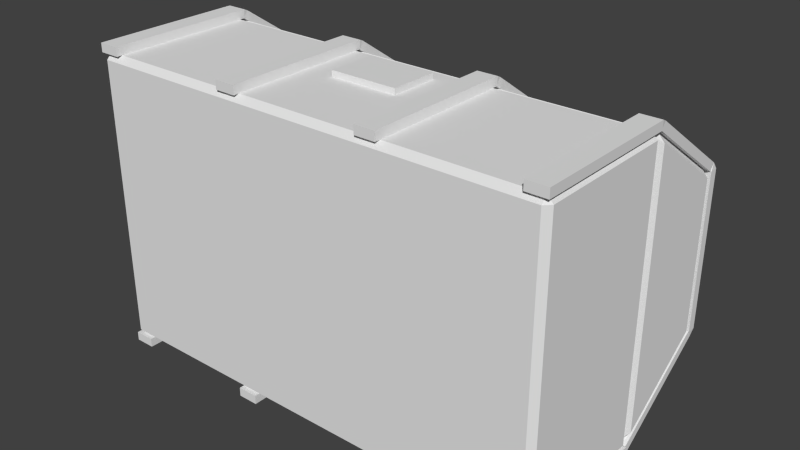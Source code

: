 # Source: chests.blend  (saved by Blender 2.68.0; exported with 4.5.12 LTS)
import bpy
from mathutils import Matrix  # noqa: F401  (used for matrix-valued properties, if any)

bpy.ops.wm.read_factory_settings(use_empty=True)
scene = bpy.context.scene
scene.name = 'Scene'

# ---- collections
col_collection_1 = bpy.data.collections.new('Collection 1'); scene.collection.children.link(col_collection_1)

# ---- materials (node trees are filled in below, after node groups)
mat_material = bpy.data.materials.new('Material')
mat_material.alpha_threshold = 0.0
mat_material.use_transparent_shadow = False
mat_material.roughness = 0.5
mat_material.line_color = (0.0, 0.0, 0.0, 1.0)

# ---- material node trees

# ---- world
world_world = bpy.data.worlds.new('World'); scene.world = world_world
world_world.color = (0.05088, 0.05088, 0.05088)
world_world.use_sun_shadow = False
world_world.sun_shadow_jitter_overblur = 0.0
world_world.cycles.sampling_method = 'MANUAL'
world_world.cycles.sample_map_resolution = 256

# ---- meshes
me_cube_011 = bpy.data.meshes.new('Cube.011')
me_cube_011.from_pydata([(0.73, 0.6309, -0.2672), (0.73, 0.6309, 0.2684), (0.8, 0.6309, 0.2684), (0.8, 0.6309, -0.2672), (0.73, 0.6009, -0.2672), (0.73, 0.6009, 0.2684), (0.8, 0.6009, 0.2684), (0.8, 0.6009, -0.2672), (-0.8, 0.6309, -0.2672), (-0.8, 0.6309, 0.2684), (-0.73, 0.6309, 0.2684), (-0.73, 0.6309, -0.2672), (-0.8, 0.6009, -0.2672), (-0.8, 0.6009, 0.2684), (-0.73, 0.6009, 0.2684), (-0.73, 0.6009, -0.2672), (0.73, -0.26, -0.53), (0.73, 0.26, -0.53), (0.8, 0.26, -0.53), (0.8, -0.26, -0.53), (0.73, -0.26, -0.5), (0.73, 0.26, -0.5), (0.8, 0.26, -0.5), (0.8, -0.26, -0.5), (-0.8, -0.26, -0.53), (-0.8, 0.26, -0.53), (-0.73, 0.26, -0.53), (-0.73, -0.26, -0.53), (-0.8, -0.26, -0.5), (-0.8, 0.26, -0.5), (-0.73, 0.26, -0.5), (-0.73, -0.26, -0.5), (0.7978, 0.2599, -0.4982), (0.7978, 0.5997, -0.2665), (0.7322, 0.5997, -0.2665), (0.7322, 0.2599, -0.4982), (0.7978, 0.2758, -0.5215), (0.7978, 0.6155, -0.2898), (0.7322, 0.6155, -0.2898), (0.7322, 0.2758, -0.5215), (-0.7322, 0.2599, -0.4982), (-0.7322, 0.5997, -0.2665), (-0.7978, 0.5997, -0.2665), (-0.7978, 0.2599, -0.4982), (-0.7322, 0.2758, -0.5215), (-0.7322, 0.6155, -0.2898), (-0.7978, 0.6155, -0.2898), (-0.7978, 0.2758, -0.5215), (0.7322, 0.2599, 0.4992), (0.7322, 0.5997, 0.2675), (0.7978, 0.5997, 0.2675), (0.7978, 0.2599, 0.4992), (0.7322, 0.2758, 0.5225), (0.7322, 0.6155, 0.2908), (0.7978, 0.6155, 0.2908), (0.7978, 0.2758, 0.5225), (-0.7978, 0.2599, 0.4992), (-0.7978, 0.5997, 0.2675), (-0.7322, 0.5997, 0.2675), (-0.7322, 0.2599, 0.4992), (-0.7978, 0.2758, 0.5225), (-0.7978, 0.6155, 0.2908), (-0.7322, 0.6155, 0.2908), (-0.7322, 0.2758, 0.5225), (0.8, -0.26, 0.53), (0.8, 0.26, 0.53), (0.73, 0.26, 0.53), (0.73, -0.26, 0.53), (0.8, -0.26, 0.5), (0.8, 0.26, 0.5), (0.73, 0.26, 0.5), (0.73, -0.26, 0.5), (-0.73, -0.26, 0.53), (-0.73, 0.26, 0.53), (-0.8, 0.26, 0.53), (-0.8, -0.26, 0.53), (-0.73, -0.26, 0.5), (-0.73, 0.26, 0.5), (-0.8, 0.26, 0.5), (-0.8, -0.26, 0.5), (-0.29, 0.6309, -0.2672), (-0.29, 0.6309, 0.2684), (-0.22, 0.6309, 0.2684), (-0.22, 0.6309, -0.2672), (-0.29, 0.6009, -0.2672), (-0.29, 0.6009, 0.2684), (-0.22, 0.6009, 0.2684), (-0.22, 0.6009, -0.2672), (-0.29, -0.26, -0.53), (-0.29, 0.26, -0.53), (-0.22, 0.26, -0.53), (-0.22, -0.26, -0.53), (-0.29, -0.26, -0.5), (-0.29, 0.26, -0.5), (-0.22, 0.26, -0.5), (-0.22, -0.26, -0.5), (-0.2222, 0.2599, -0.4982), (-0.2222, 0.5997, -0.2665), (-0.2878, 0.5997, -0.2665), (-0.2878, 0.2599, -0.4982), (-0.2222, 0.2758, -0.5215), (-0.2222, 0.6155, -0.2898), (-0.2878, 0.6155, -0.2898), (-0.2878, 0.2758, -0.5215), (-0.2878, 0.2599, 0.4992), (-0.2878, 0.5997, 0.2675), (-0.2222, 0.5997, 0.2675), (-0.2222, 0.2599, 0.4992), (-0.2878, 0.2758, 0.5225), (-0.2878, 0.6155, 0.2908), (-0.2222, 0.6155, 0.2908), (-0.2222, 0.2758, 0.5225), (-0.22, -0.26, 0.53), (-0.22, 0.26, 0.53), (-0.29, 0.26, 0.53), (-0.29, -0.26, 0.53), (-0.22, -0.26, 0.5), (-0.22, 0.26, 0.5), (-0.29, 0.26, 0.5), (-0.29, -0.26, 0.5), (0.22, 0.6309, -0.2672), (0.22, 0.6309, 0.2684), (0.29, 0.6309, 0.2684), (0.29, 0.6309, -0.2672), (0.22, 0.6009, -0.2672), (0.22, 0.6009, 0.2684), (0.29, 0.6009, 0.2684), (0.29, 0.6009, -0.2672), (0.22, -0.26, -0.53), (0.22, 0.26, -0.53), (0.29, 0.26, -0.53), (0.29, -0.26, -0.53), (0.22, -0.26, -0.5), (0.22, 0.26, -0.5), (0.29, 0.26, -0.5), (0.29, -0.26, -0.5), (0.2878, 0.2599, -0.4982), (0.2878, 0.5997, -0.2665), (0.2222, 0.5997, -0.2665), (0.2222, 0.2599, -0.4982), (0.2878, 0.2758, -0.5215), (0.2878, 0.6155, -0.2898), (0.2222, 0.6155, -0.2898), (0.2222, 0.2758, -0.5215), (0.2222, 0.2599, 0.4992), (0.2222, 0.5997, 0.2675), (0.2878, 0.5997, 0.2675), (0.2878, 0.2599, 0.4992), (0.2222, 0.2758, 0.5225), (0.2222, 0.6155, 0.2908), (0.2878, 0.6155, 0.2908), (0.2878, 0.2758, 0.5225), (0.29, -0.26, 0.53), (0.29, 0.26, 0.53), (0.22, 0.26, 0.53), (0.22, -0.26, 0.53), (0.29, -0.26, 0.5), (0.29, 0.26, 0.5), (0.22, 0.26, 0.5), (0.22, -0.26, 0.5), (0.1171, 0.1906, 0.5), (-0.1171, 0.1906, 0.5), (-0.1171, 0.02337, 0.5), (0.1171, 0.02337, 0.5), (0.1171, 0.1906, 0.52), (-0.1171, 0.1906, 0.52), (-0.1171, 0.02337, 0.52), (0.1171, 0.02337, 0.52), (0.8, 0.2806, 0.4593), (0.78, 0.2606, 0.4772), (0.78, 0.2772, 0.4859), (-0.78, 0.2772, 0.4859), (-0.78, 0.2606, 0.4772), (-0.8, 0.2806, 0.4593), (0.78, 0.5999, 0.2455), (0.8, 0.5799, 0.255), (0.78, 0.5834, 0.2768), (-0.78, 0.5834, 0.2768), (-0.8, 0.5799, 0.255), (-0.78, 0.5999, 0.2455), (0.78, 0.5834, -0.2768), (0.8, 0.5799, -0.255), (0.78, 0.5999, -0.2455), (-0.78, 0.5999, -0.2455), (-0.8, 0.5799, -0.255), (-0.78, 0.5834, -0.2768), (0.78, 0.2606, -0.4772), (0.8, 0.2806, -0.4593), (0.78, 0.2772, -0.4859), (-0.78, 0.2772, -0.4859), (-0.8, 0.2806, -0.4593), (-0.78, 0.2606, -0.4772), (-0.78, 0.26, -0.48), (-0.8, 0.24, -0.48), (-0.78, 0.24, -0.5), (-0.78, -0.24, -0.5), (-0.8, -0.24, -0.48), (-0.78, -0.26, -0.48), (0.78, -0.24, -0.5), (0.78, -0.26, -0.48), (0.8, -0.24, -0.48), (0.8, 0.24, -0.48), (0.78, 0.26, -0.48), (0.78, 0.24, -0.5), (-0.8, 0.24, 0.48), (-0.78, 0.26, 0.48), (-0.78, 0.24, 0.5), (-0.78, -0.24, 0.5), (-0.78, -0.26, 0.48), (-0.8, -0.24, 0.48), (0.78, -0.24, 0.5), (0.8, -0.24, 0.48), (0.78, -0.26, 0.48), (0.78, 0.26, 0.48), (0.8, 0.24, 0.48), (0.78, 0.24, 0.5)], [], [(4, 5, 1, 0), (5, 6, 2, 1), (6, 7, 3, 2), (7, 4, 0, 3), (0, 1, 2, 3), (7, 6, 5, 4), (12, 13, 9, 8), (13, 14, 10, 9), (14, 15, 11, 10), (15, 12, 8, 11), (8, 9, 10, 11), (15, 14, 13, 12), (20, 21, 17, 16), (21, 22, 18, 17), (22, 23, 19, 18), (23, 20, 16, 19), (16, 17, 18, 19), (23, 22, 21, 20), (28, 29, 25, 24), (29, 30, 26, 25), (30, 31, 27, 26), (31, 28, 24, 27), (24, 25, 26, 27), (31, 30, 29, 28), (36, 37, 33, 32), (37, 38, 34, 33), (38, 39, 35, 34), (39, 36, 32, 35), (32, 33, 34, 35), (39, 38, 37, 36), (44, 45, 41, 40), (45, 46, 42, 41), (46, 47, 43, 42), (47, 44, 40, 43), (40, 41, 42, 43), (47, 46, 45, 44), (52, 53, 49, 48), (53, 54, 50, 49), (54, 55, 51, 50), (55, 52, 48, 51), (48, 49, 50, 51), (55, 54, 53, 52), (60, 61, 57, 56), (61, 62, 58, 57), (62, 63, 59, 58), (63, 60, 56, 59), (56, 57, 58, 59), (63, 62, 61, 60), (68, 69, 65, 64), (69, 70, 66, 65), (70, 71, 67, 66), (71, 68, 64, 67), (64, 65, 66, 67), (71, 70, 69, 68), (76, 77, 73, 72), (77, 78, 74, 73), (78, 79, 75, 74), (79, 76, 72, 75), (72, 73, 74, 75), (79, 78, 77, 76), (187, 181, 175, 168), (180, 188, 189, 185), (194, 203, 198, 195), (184, 190, 173, 178), (191, 186, 169, 172), (174, 182, 183, 179), (205, 213, 202, 192), (197, 199, 212, 208), (200, 201, 214, 211), (206, 207, 210, 215), (193, 196, 209, 204), (9, 61, 62, 10), (10, 62, 58, 14), (9, 13, 57, 61), (46, 8, 11, 45), (11, 15, 41, 45), (12, 8, 46, 42), (44, 26, 25, 47), (25, 29, 43, 47), (26, 44, 40, 30), (38, 0, 3, 37), (3, 7, 33, 37), (4, 0, 38, 34), (1, 53, 54, 2), (1, 5, 49, 53), (2, 54, 50, 6), (55, 52, 66, 65), (51, 55, 65, 69), (52, 48, 70, 66), (17, 39, 36, 18), (18, 36, 32, 22), (17, 21, 35, 39), (63, 60, 74, 73), (60, 56, 78, 74), (59, 63, 73, 77), (84, 85, 81, 80), (85, 86, 82, 81), (86, 87, 83, 82), (87, 84, 80, 83), (80, 81, 82, 83), (87, 86, 85, 84), (92, 93, 89, 88), (93, 94, 90, 89), (94, 95, 91, 90), (95, 92, 88, 91), (88, 89, 90, 91), (95, 94, 93, 92), (100, 101, 97, 96), (101, 102, 98, 97), (102, 103, 99, 98), (103, 100, 96, 99), (96, 97, 98, 99), (103, 102, 101, 100), (108, 109, 105, 104), (109, 110, 106, 105), (110, 111, 107, 106), (111, 108, 104, 107), (104, 105, 106, 107), (111, 110, 109, 108), (116, 117, 113, 112), (117, 118, 114, 113), (118, 119, 115, 114), (119, 116, 112, 115), (112, 113, 114, 115), (119, 118, 117, 116), (81, 109, 110, 82), (82, 110, 106, 86), (81, 85, 105, 109), (102, 80, 83, 101), (83, 87, 97, 101), (84, 80, 102, 98), (100, 90, 89, 103), (89, 93, 99, 103), (90, 100, 96, 94), (111, 108, 114, 113), (108, 104, 118, 114), (107, 111, 113, 117), (124, 125, 121, 120), (125, 126, 122, 121), (126, 127, 123, 122), (127, 124, 120, 123), (120, 121, 122, 123), (127, 126, 125, 124), (132, 133, 129, 128), (133, 134, 130, 129), (134, 135, 131, 130), (135, 132, 128, 131), (128, 129, 130, 131), (135, 134, 133, 132), (140, 141, 137, 136), (141, 142, 138, 137), (142, 143, 139, 138), (143, 140, 136, 139), (136, 137, 138, 139), (143, 142, 141, 140), (148, 149, 145, 144), (149, 150, 146, 145), (150, 151, 147, 146), (151, 148, 144, 147), (144, 145, 146, 147), (151, 150, 149, 148), (156, 157, 153, 152), (157, 158, 154, 153), (158, 159, 155, 154), (159, 156, 152, 155), (152, 153, 154, 155), (159, 158, 157, 156), (121, 149, 150, 122), (122, 150, 146, 126), (121, 125, 145, 149), (142, 120, 123, 141), (123, 127, 137, 141), (124, 120, 142, 138), (140, 130, 129, 143), (129, 133, 139, 143), (130, 140, 136, 134), (151, 148, 154, 153), (148, 144, 158, 154), (147, 151, 153, 157), (162, 161, 160, 163), (166, 167, 164, 165), (163, 160, 164, 167), (160, 161, 165, 164), (162, 163, 167, 166), (161, 162, 166, 165), (168, 170, 169), (171, 173, 172), (174, 176, 175), (177, 179, 178), (180, 182, 181), (183, 185, 184), (186, 188, 187), (189, 191, 190), (192, 194, 193), (195, 197, 196), (198, 200, 199), (201, 203, 202), (204, 206, 205), (207, 209, 208), (210, 212, 211), (213, 215, 214), (171, 172, 169, 170), (170, 168, 175, 176), (177, 178, 173, 171), (179, 177, 176, 174), (174, 175, 181, 182), (183, 184, 178, 179), (185, 183, 182, 180), (180, 181, 187, 188), (189, 190, 184, 185), (191, 189, 188, 186), (168, 169, 186, 187), (172, 173, 190, 191), (193, 194, 195, 196), (194, 192, 202, 203), (192, 193, 204, 205), (197, 195, 198, 199), (196, 197, 208, 209), (200, 198, 203, 201), (199, 200, 211, 212), (201, 202, 213, 214), (206, 204, 209, 207), (205, 206, 215, 213), (207, 208, 212, 210), (210, 211, 214, 215), (170, 176, 177, 171)])
_uv = me_cube_011.uv_layers.new(name='UVMap')
_uv.uv.foreach_set('vector', [0.6926, 0.296, 0.6928, 0.3392, 0.6904, 0.3392, 0.6902, 0.296, 0.7778, 0.4127, 0.7777, 0.4071, 0.7801, 0.4071, 0.7802, 0.4127, 0.6828, 0.3392, 0.683, 0.296, 0.6854, 0.296, 0.6852, 0.3392, 0.5299, 0.4152, 0.5299, 0.4208, 0.5275, 0.4208, 0.5274, 0.4152, 0.696, 0.3669, 0.6959, 0.4101, 0.6902, 0.4101, 0.6904, 0.3669, 0.5366, 0.4083, 0.5364, 0.3651, 0.5421, 0.3651, 0.5422, 0.4083, 0.5389, 0.2055, 0.539, 0.2487, 0.5366, 0.2487, 0.5364, 0.2055, 0.7221, 0.4188, 0.7221, 0.4132, 0.7245, 0.4131, 0.7245, 0.4188, 0.8366, 0.2487, 0.8367, 0.2055, 0.8392, 0.2055, 0.839, 0.2487, 0.5422, 0.4132, 0.5422, 0.4188, 0.5398, 0.4188, 0.5398, 0.4132, 0.7354, 0.4101, 0.7352, 0.3669, 0.7409, 0.3669, 0.741, 0.4101, 0.7172, 0.3651, 0.7171, 0.4083, 0.7115, 0.4083, 0.7116, 0.3651, 0.762, 0.277, 0.7201, 0.2771, 0.7201, 0.2747, 0.762, 0.2746, 0.7777, 0.3917, 0.7777, 0.3861, 0.7801, 0.3861, 0.7802, 0.3917, 0.6555, 0.2771, 0.6136, 0.277, 0.6136, 0.2746, 0.6555, 0.2747, 0.7777, 0.3707, 0.7777, 0.3651, 0.7801, 0.3651, 0.7802, 0.3707, 0.7881, 0.437, 0.7879, 0.3952, 0.7936, 0.3952, 0.7937, 0.437, 0.5633, 0.3651, 0.5635, 0.4069, 0.5578, 0.407, 0.5577, 0.3651, 0.6082, 0.1865, 0.5663, 0.1866, 0.5663, 0.1842, 0.6082, 0.1841, 0.5274, 0.3788, 0.5275, 0.3732, 0.5299, 0.3732, 0.5299, 0.3789, 0.8093, 0.1866, 0.7674, 0.1865, 0.7674, 0.1841, 0.8093, 0.1842, 0.5275, 0.2949, 0.5274, 0.2892, 0.5299, 0.2892, 0.5299, 0.2949, 0.6135, 0.437, 0.6133, 0.3952, 0.619, 0.3952, 0.6191, 0.437, 0.5871, 0.3651, 0.5873, 0.4069, 0.5816, 0.407, 0.5815, 0.3651, 0.6568, 0.2754, 0.6842, 0.2942, 0.6829, 0.296, 0.6555, 0.2773, 0.6905, 0.3651, 0.6958, 0.3651, 0.6958, 0.367, 0.6905, 0.3669, 0.6915, 0.2942, 0.7188, 0.2754, 0.7201, 0.2773, 0.6927, 0.296, 0.7027, 0.4168, 0.7027, 0.4221, 0.7009, 0.4221, 0.7008, 0.4168, 0.8493, 0.4085, 0.8494, 0.4346, 0.8441, 0.4346, 0.844, 0.4085, 0.7881, 0.3939, 0.788, 0.3651, 0.7933, 0.3651, 0.7934, 0.3938, 0.8106, 0.1849, 0.8379, 0.2037, 0.8366, 0.2055, 0.8093, 0.1868, 0.7409, 0.4119, 0.7356, 0.4119, 0.7356, 0.4101, 0.7409, 0.41, 0.5377, 0.2037, 0.565, 0.1849, 0.5663, 0.1868, 0.539, 0.2056, 0.7802, 0.4176, 0.7802, 0.4229, 0.7783, 0.4229, 0.7783, 0.4176, 0.9132, 0.4054, 0.9133, 0.4315, 0.908, 0.4315, 0.9079, 0.4054, 0.6135, 0.3939, 0.6134, 0.3651, 0.6187, 0.3651, 0.6188, 0.3938, 0.7191, 0.3596, 0.6916, 0.341, 0.6929, 0.3391, 0.7203, 0.3577, 0.6957, 0.4119, 0.6904, 0.4119, 0.6904, 0.41, 0.6957, 0.4101, 0.684, 0.341, 0.6566, 0.3596, 0.6553, 0.3577, 0.6827, 0.3391, 0.7498, 0.4221, 0.7498, 0.4168, 0.7517, 0.4168, 0.7516, 0.4221, 0.5475, 0.4377, 0.5475, 0.4118, 0.5528, 0.4118, 0.5528, 0.4377, 0.6296, 0.4082, 0.6296, 0.4369, 0.6243, 0.4369, 0.6243, 0.4083, 0.5653, 0.2691, 0.5378, 0.2505, 0.5391, 0.2486, 0.5665, 0.2673, 0.7354, 0.3651, 0.7407, 0.3651, 0.7407, 0.3669, 0.7354, 0.367, 0.8378, 0.2505, 0.8103, 0.2691, 0.8091, 0.2673, 0.8365, 0.2486, 0.7324, 0.4221, 0.7324, 0.4168, 0.7343, 0.4168, 0.7343, 0.4221, 0.582, 0.4377, 0.5819, 0.4118, 0.5872, 0.4118, 0.5873, 0.4377, 0.6422, 0.4082, 0.6423, 0.4369, 0.637, 0.4369, 0.6369, 0.4083, 0.6133, 0.3577, 0.6553, 0.3578, 0.6553, 0.3602, 0.6133, 0.3601, 0.7802, 0.3756, 0.7801, 0.3812, 0.7777, 0.3812, 0.7777, 0.3756, 0.7203, 0.3578, 0.7623, 0.3577, 0.7623, 0.3601, 0.7203, 0.3602, 0.5299, 0.3942, 0.5299, 0.3998, 0.5275, 0.3998, 0.5274, 0.3942, 0.6296, 0.3651, 0.6297, 0.4069, 0.6241, 0.407, 0.624, 0.3651, 0.9169, 0.1023, 0.9168, 0.06051, 0.9225, 0.06049, 0.9226, 0.1023, 0.7671, 0.2672, 0.8091, 0.2673, 0.809, 0.2697, 0.7671, 0.2696, 0.5299, 0.3627, 0.5299, 0.3684, 0.5275, 0.3684, 0.5274, 0.3627, 0.5666, 0.2673, 0.6085, 0.2672, 0.6085, 0.2696, 0.5666, 0.2697, 0.5299, 0.3837, 0.5299, 0.3894, 0.5274, 0.3893, 0.5275, 0.3837, 0.6423, 0.3651, 0.6424, 0.4069, 0.6367, 0.407, 0.6366, 0.3651, 0.9063, 0.09503, 0.9062, 0.05319, 0.9118, 0.05318, 0.912, 0.09501, 0.6596, 0.3672, 0.6837, 0.3838, 0.6836, 0.4249, 0.6594, 0.4413, 0.8737, 0.05326, 0.8997, 0.05318, 0.9001, 0.1791, 0.8741, 0.1791, 0.8461, 0.4021, 0.8457, 0.2762, 0.8843, 0.2761, 0.8847, 0.4019, 0.8911, 0.2052, 0.9152, 0.1886, 0.9154, 0.2627, 0.8912, 0.2463, 0.6903, 0.05152, 0.6907, 0.1774, 0.6137, 0.1776, 0.6133, 0.05175, 0.7808, 0.05164, 0.8204, 0.05152, 0.8208, 0.1774, 0.7812, 0.1775, 0.696, 0.176, 0.6956, 0.05014, 0.773, 0.04991, 0.7734, 0.1758, 0.6069, 0.05176, 0.6065, 0.1776, 0.529, 0.1774, 0.5294, 0.05152, 0.7985, 0.3668, 0.8373, 0.3667, 0.8375, 0.4441, 0.7988, 0.4443, 0.8672, 0.1775, 0.8285, 0.1776, 0.8282, 0.05176, 0.8668, 0.05165, 0.8459, 0.1857, 0.8846, 0.1858, 0.8844, 0.2633, 0.8457, 0.2631, 0.7352, 0.3669, 0.7354, 0.3651, 0.7407, 0.3651, 0.7409, 0.3669, 0.839, 0.2487, 0.8378, 0.2505, 0.8365, 0.2486, 0.8366, 0.2487, 0.5366, 0.2487, 0.539, 0.2487, 0.5391, 0.2486, 0.5378, 0.2505, 0.7356, 0.4119, 0.7354, 0.4101, 0.741, 0.4101, 0.7409, 0.4119, 0.8392, 0.2055, 0.8367, 0.2055, 0.8366, 0.2055, 0.8379, 0.2037, 0.5389, 0.2055, 0.5364, 0.2055, 0.5377, 0.2037, 0.539, 0.2056, 0.6188, 0.3938, 0.619, 0.3952, 0.6133, 0.3952, 0.6135, 0.3939, 0.5663, 0.1842, 0.5663, 0.1866, 0.5663, 0.1868, 0.565, 0.1849, 0.8093, 0.1842, 0.8106, 0.1849, 0.8093, 0.1868, 0.8093, 0.1866, 0.6958, 0.3651, 0.696, 0.3669, 0.6904, 0.3669, 0.6905, 0.3651, 0.6854, 0.296, 0.683, 0.296, 0.6829, 0.296, 0.6842, 0.2942, 0.6926, 0.296, 0.6902, 0.296, 0.6915, 0.2942, 0.6927, 0.296, 0.6959, 0.4101, 0.6957, 0.4119, 0.6904, 0.4119, 0.6902, 0.4101, 0.6904, 0.3392, 0.6928, 0.3392, 0.6929, 0.3391, 0.6916, 0.341, 0.6852, 0.3392, 0.684, 0.341, 0.6827, 0.3391, 0.6828, 0.3392, 0.6296, 0.4082, 0.6243, 0.4083, 0.6241, 0.407, 0.6297, 0.4069, 0.6553, 0.3577, 0.6566, 0.3596, 0.6553, 0.3602, 0.6553, 0.3578, 0.7191, 0.3596, 0.7203, 0.3577, 0.7203, 0.3578, 0.7203, 0.3602, 0.7879, 0.3952, 0.7881, 0.3939, 0.7934, 0.3938, 0.7936, 0.3952, 0.6555, 0.2747, 0.6568, 0.2754, 0.6555, 0.2773, 0.6555, 0.2771, 0.7201, 0.2747, 0.7201, 0.2771, 0.7201, 0.2773, 0.7188, 0.2754, 0.6422, 0.4082, 0.6369, 0.4083, 0.6367, 0.407, 0.6424, 0.4069, 0.5653, 0.2691, 0.5665, 0.2673, 0.5666, 0.2673, 0.5666, 0.2697, 0.8091, 0.2673, 0.8103, 0.2691, 0.809, 0.2697, 0.8091, 0.2673, 0.6926, 0.2055, 0.6928, 0.2487, 0.6904, 0.2487, 0.6902, 0.2055, 0.5275, 0.4103, 0.5274, 0.4047, 0.5299, 0.4047, 0.5299, 0.4103, 0.6059, 0.3392, 0.6061, 0.296, 0.6085, 0.296, 0.6084, 0.3392, 0.6085, 0.4132, 0.6085, 0.4188, 0.6061, 0.4188, 0.6061, 0.4132, 0.701, 0.4101, 0.7008, 0.3669, 0.7065, 0.3669, 0.7066, 0.4101, 0.6085, 0.3651, 0.6084, 0.4083, 0.6027, 0.4083, 0.6028, 0.3651, 0.762, 0.1865, 0.7201, 0.1866, 0.7201, 0.1842, 0.762, 0.1841, 0.5274, 0.3369, 0.5275, 0.3312, 0.5299, 0.3312, 0.5299, 0.3369, 0.5786, 0.2771, 0.5367, 0.277, 0.5367, 0.2746, 0.5786, 0.2747, 0.5274, 0.3054, 0.5275, 0.2997, 0.5299, 0.2997, 0.5299, 0.3054, 0.9063, 0.1791, 0.9062, 0.1373, 0.9118, 0.1373, 0.912, 0.1791, 0.5527, 0.3651, 0.5528, 0.4069, 0.5472, 0.407, 0.5471, 0.3651, 0.5799, 0.2754, 0.6073, 0.2942, 0.606, 0.2961, 0.5786, 0.2773, 0.7065, 0.4119, 0.7012, 0.4119, 0.7012, 0.4101, 0.7065, 0.41, 0.6915, 0.2037, 0.7188, 0.1849, 0.7201, 0.1868, 0.6927, 0.2055, 0.7095, 0.4168, 0.7095, 0.4221, 0.7076, 0.4221, 0.7076, 0.4168, 0.5766, 0.4118, 0.5766, 0.4379, 0.5713, 0.4379, 0.5713, 0.4118, 0.9064, 0.136, 0.9063, 0.1072, 0.9116, 0.1072, 0.9117, 0.136, 0.7191, 0.2691, 0.6916, 0.2505, 0.6929, 0.2486, 0.7203, 0.2673, 0.701, 0.3651, 0.7063, 0.3651, 0.7063, 0.3669, 0.701, 0.367, 0.6071, 0.341, 0.5797, 0.3596, 0.5784, 0.3578, 0.6058, 0.3391, 0.8542, 0.4138, 0.8542, 0.4085, 0.8561, 0.4085, 0.8561, 0.4138, 0.5578, 0.4377, 0.5577, 0.4118, 0.563, 0.4118, 0.5631, 0.4377, 0.7621, 0.4082, 0.7622, 0.4369, 0.7569, 0.4369, 0.7568, 0.4083, 0.5365, 0.3577, 0.5784, 0.3578, 0.5784, 0.3602, 0.5364, 0.3601, 0.5299, 0.3102, 0.5299, 0.3159, 0.5275, 0.3159, 0.5274, 0.3102, 0.7203, 0.2673, 0.7623, 0.2672, 0.7623, 0.2696, 0.7203, 0.2697, 0.5299, 0.2787, 0.5299, 0.2844, 0.5274, 0.2844, 0.5275, 0.2787, 0.7621, 0.3651, 0.7623, 0.4069, 0.7566, 0.407, 0.7565, 0.3651, 0.571, 0.4069, 0.5709, 0.3651, 0.5765, 0.3651, 0.5766, 0.4069, 0.7008, 0.3669, 0.701, 0.3651, 0.7063, 0.3651, 0.7065, 0.3669, 0.6084, 0.3392, 0.6071, 0.341, 0.6058, 0.3391, 0.6059, 0.3392, 0.6904, 0.2487, 0.6928, 0.2487, 0.6929, 0.2486, 0.6916, 0.2505, 0.7012, 0.4119, 0.701, 0.4101, 0.7066, 0.4101, 0.7065, 0.4119, 0.6085, 0.296, 0.6061, 0.296, 0.606, 0.2961, 0.6073, 0.2942, 0.6926, 0.2055, 0.6902, 0.2055, 0.6915, 0.2037, 0.6927, 0.2055, 0.9117, 0.136, 0.9118, 0.1373, 0.9062, 0.1373, 0.9064, 0.136, 0.7201, 0.1842, 0.7201, 0.1866, 0.7201, 0.1868, 0.7188, 0.1849, 0.5786, 0.2747, 0.5799, 0.2754, 0.5786, 0.2773, 0.5786, 0.2771, 0.7621, 0.4082, 0.7568, 0.4083, 0.7566, 0.407, 0.7623, 0.4069, 0.7191, 0.2691, 0.7203, 0.2673, 0.7203, 0.2673, 0.7203, 0.2697, 0.5784, 0.3578, 0.5797, 0.3596, 0.5784, 0.3602, 0.5784, 0.3578, 0.6158, 0.2055, 0.6159, 0.2487, 0.6135, 0.2487, 0.6133, 0.2055, 0.7778, 0.4022, 0.7777, 0.3966, 0.7801, 0.3966, 0.7802, 0.4022, 0.8366, 0.3392, 0.8367, 0.296, 0.8392, 0.296, 0.839, 0.3392, 0.7172, 0.4131, 0.7172, 0.4188, 0.7148, 0.4188, 0.7148, 0.4132, 0.746, 0.4101, 0.7459, 0.3669, 0.7515, 0.3669, 0.7517, 0.4101, 0.7248, 0.4083, 0.7246, 0.3651, 0.7303, 0.3651, 0.7304, 0.4083, 0.6851, 0.1865, 0.6432, 0.1866, 0.6432, 0.1842, 0.6851, 0.1841, 0.5275, 0.2739, 0.5274, 0.2682, 0.5299, 0.2682, 0.5299, 0.2739, 0.8093, 0.2771, 0.7674, 0.277, 0.7674, 0.2746, 0.8093, 0.2747, 0.5274, 0.3264, 0.5275, 0.3207, 0.5299, 0.3207, 0.5299, 0.3264, 0.7672, 0.437, 0.7671, 0.3952, 0.7728, 0.3952, 0.7729, 0.437, 0.5977, 0.3651, 0.5979, 0.4069, 0.5922, 0.407, 0.5921, 0.3651, 0.8106, 0.2754, 0.8379, 0.2942, 0.8366, 0.296, 0.8093, 0.2773, 0.7515, 0.4119, 0.7462, 0.4119, 0.7462, 0.4101, 0.7515, 0.41, 0.6146, 0.2037, 0.6419, 0.1849, 0.6432, 0.1868, 0.6159, 0.2055, 0.696, 0.4168, 0.696, 0.4221, 0.6941, 0.4221, 0.6941, 0.4168, 0.8663, 0.4085, 0.8664, 0.4346, 0.8611, 0.4346, 0.861, 0.4085, 0.7673, 0.3939, 0.7672, 0.3651, 0.7725, 0.3651, 0.7726, 0.3938, 0.6422, 0.2691, 0.6147, 0.2505, 0.616, 0.2486, 0.6434, 0.2673, 0.746, 0.3651, 0.7513, 0.3651, 0.7513, 0.3669, 0.746, 0.367, 0.8378, 0.341, 0.8103, 0.3596, 0.8091, 0.3577, 0.8365, 0.3391, 0.7391, 0.4221, 0.7392, 0.4168, 0.741, 0.4168, 0.741, 0.4221, 0.5926, 0.4377, 0.5925, 0.4118, 0.5978, 0.4118, 0.5979, 0.4377, 0.6528, 0.4082, 0.6529, 0.4369, 0.6476, 0.4369, 0.6475, 0.4083, 0.7671, 0.3577, 0.8091, 0.3578, 0.809, 0.3602, 0.7671, 0.3601, 0.5299, 0.3417, 0.5299, 0.3474, 0.5275, 0.3474, 0.5274, 0.3417, 0.6434, 0.2673, 0.6854, 0.2672, 0.6854, 0.2696, 0.6434, 0.2697, 0.5299, 0.3522, 0.5299, 0.3579, 0.5275, 0.3579, 0.5274, 0.3522, 0.6529, 0.3651, 0.653, 0.4069, 0.6474, 0.407, 0.6472, 0.3651, 0.9169, 0.1791, 0.9168, 0.1373, 0.9225, 0.1373, 0.9226, 0.1791, 0.7459, 0.3669, 0.746, 0.3651, 0.7513, 0.3651, 0.7515, 0.3669, 0.839, 0.3392, 0.8378, 0.341, 0.8365, 0.3391, 0.8366, 0.3392, 0.6135, 0.2487, 0.6159, 0.2487, 0.616, 0.2486, 0.6147, 0.2505, 0.7462, 0.4119, 0.746, 0.4101, 0.7517, 0.4101, 0.7515, 0.4119, 0.8392, 0.296, 0.8367, 0.296, 0.8366, 0.296, 0.8379, 0.2942, 0.6158, 0.2055, 0.6133, 0.2055, 0.6146, 0.2037, 0.6159, 0.2055, 0.7726, 0.3938, 0.7728, 0.3952, 0.7671, 0.3952, 0.7673, 0.3939, 0.6432, 0.1842, 0.6432, 0.1866, 0.6432, 0.1868, 0.6419, 0.1849, 0.8093, 0.2747, 0.8106, 0.2754, 0.8093, 0.2773, 0.8093, 0.2771, 0.6528, 0.4082, 0.6475, 0.4083, 0.6474, 0.407, 0.653, 0.4069, 0.6422, 0.2691, 0.6434, 0.2673, 0.6434, 0.2673, 0.6434, 0.2697, 0.8091, 0.3577, 0.8103, 0.3596, 0.809, 0.3602, 0.8091, 0.3578, 0.8847, 0.4274, 0.8713, 0.4274, 0.8712, 0.4086, 0.8847, 0.4085, 0.8896, 0.4243, 0.8896, 0.4054, 0.903, 0.4054, 0.9031, 0.4243, 0.5291, 0.2316, 0.5291, 0.2451, 0.5275, 0.2451, 0.5274, 0.2316, 0.529, 0.1841, 0.5291, 0.203, 0.5275, 0.203, 0.5274, 0.1841, 0.529, 0.2078, 0.5291, 0.2267, 0.5275, 0.2267, 0.5274, 0.2078, 0.5274, 0.2634, 0.5275, 0.2499, 0.5291, 0.2499, 0.5291, 0.2634, 0.6594, 0.4413, 0.6592, 0.4435, 0.6578, 0.4428, 0.9157, 0.2649, 0.9154, 0.2627, 0.917, 0.2642, 0.7808, 0.05164, 0.7783, 0.05165, 0.78, 0.05003, 0.7786, 0.1775, 0.7812, 0.1775, 0.7804, 0.1791, 0.8229, 0.05151, 0.8204, 0.05152, 0.8212, 0.04991, 0.8208, 0.1774, 0.8233, 0.1774, 0.8216, 0.179, 0.6581, 0.3658, 0.6594, 0.3651, 0.6596, 0.3672, 0.9154, 0.1865, 0.9168, 0.1872, 0.9152, 0.1886, 0.8444, 0.4021, 0.8461, 0.4021, 0.846, 0.4037, 0.6085, 0.05176, 0.6069, 0.05176, 0.6069, 0.05014, 0.6081, 0.1776, 0.6065, 0.1792, 0.6065, 0.1776, 0.8456, 0.2746, 0.8457, 0.2762, 0.844, 0.2762, 0.8673, 0.1791, 0.8672, 0.1775, 0.8689, 0.1775, 0.5278, 0.05151, 0.5294, 0.04991, 0.5294, 0.05152, 0.5274, 0.1774, 0.529, 0.1774, 0.529, 0.179, 0.8685, 0.05164, 0.8668, 0.05165, 0.8669, 0.05003, 0.8912, 0.4005, 0.89, 0.4005, 0.8896, 0.2747, 0.8909, 0.2747, 0.6592, 0.4435, 0.6594, 0.4413, 0.6836, 0.4249, 0.6839, 0.4267, 0.8909, 0.2481, 0.8912, 0.2463, 0.9154, 0.2627, 0.9157, 0.2649, 0.7812, 0.1775, 0.7786, 0.1775, 0.7783, 0.05165, 0.7808, 0.05164, 0.6853, 0.4242, 0.6836, 0.4249, 0.6837, 0.3838, 0.6854, 0.3845, 0.8895, 0.2059, 0.8911, 0.2052, 0.8912, 0.2463, 0.8896, 0.2456, 0.8233, 0.1774, 0.8208, 0.1774, 0.8204, 0.05152, 0.8229, 0.05151, 0.6841, 0.382, 0.6837, 0.3838, 0.6596, 0.3672, 0.6594, 0.3651, 0.9154, 0.1865, 0.9152, 0.1886, 0.8911, 0.2052, 0.8908, 0.2034, 0.9013, 0.179, 0.9001, 0.1791, 0.8997, 0.05318, 0.901, 0.05318, 0.6152, 0.1792, 0.6137, 0.1776, 0.6907, 0.1774, 0.6893, 0.179, 0.6133, 0.05175, 0.6148, 0.05013, 0.6889, 0.04991, 0.6903, 0.05152, 0.8459, 0.1857, 0.8459, 0.1841, 0.8846, 0.1842, 0.8846, 0.1858, 0.8461, 0.4021, 0.8444, 0.4021, 0.844, 0.2762, 0.8457, 0.2762, 0.8442, 0.1857, 0.8459, 0.1857, 0.8457, 0.2631, 0.844, 0.2631, 0.6069, 0.05176, 0.6085, 0.05176, 0.6081, 0.1776, 0.6065, 0.1776, 0.6069, 0.05014, 0.6069, 0.05176, 0.5294, 0.05152, 0.5294, 0.04991, 0.7985, 0.3668, 0.7986, 0.3652, 0.8373, 0.3651, 0.8373, 0.3667, 0.6065, 0.1776, 0.6065, 0.1792, 0.529, 0.179, 0.529, 0.1774, 0.8373, 0.3667, 0.8389, 0.3667, 0.8392, 0.4441, 0.8375, 0.4441, 0.8456, 0.2648, 0.8457, 0.2631, 0.8844, 0.2633, 0.8843, 0.2649, 0.8689, 0.1775, 0.8672, 0.1775, 0.8668, 0.05165, 0.8685, 0.05164, 0.5278, 0.05151, 0.5294, 0.05152, 0.529, 0.1774, 0.5274, 0.1774, 0.7988, 0.4459, 0.7988, 0.4443, 0.8375, 0.4441, 0.8375, 0.4458, 0.8909, 0.2747, 0.9166, 0.2746, 0.917, 0.4004, 0.8912, 0.4005])
me_cube_011.materials.append(mat_material)
me_cube_011.use_remesh_preserve_volume = False
me_cube_011.use_remesh_preserve_attributes = False
me_cube_011.use_mirror_vertex_groups = False
me_cube_011.update()

# ---- objects
ob_cube_009 = bpy.data.objects.new('Cube.009', me_cube_011)

# ---- transforms, parenting, visibility, modifiers, constraints
ob_cube_009.location = (0.0, -0.205, 0.0)
ob_cube_009.lineart.crease_threshold = 0.0

# ---- collection membership
col_collection_1.objects.link(ob_cube_009)

# ---- scene / render settings (as saved in the file)
scene.frame_start = 1; scene.frame_end = 250; scene.frame_set(1)
scene.render.engine = 'BLENDER_EEVEE_NEXT'
scene.render.image_settings.color_mode = 'RGB'
scene.render.image_settings.compression = 90
scene.render.resolution_percentage = 50
scene.render.dither_intensity = 0.0
scene.render.use_bake_clear = False
scene.render.bake_margin = 1
scene.cycles.use_denoising = False
scene.cycles.samples = 10
scene.cycles.sampling_pattern = 'TABULATED_SOBOL'
scene.cycles.light_sampling_threshold = 0.0
scene.cycles.use_adaptive_sampling = False
scene.cycles.use_light_tree = False
scene.cycles.blur_glossy = 0.0
scene.cycles.volume_bounces = 1
scene.cycles.pixel_filter_type = 'GAUSSIAN'
scene.cycles.sample_clamp_indirect = 0.0
scene.view_settings.view_transform = 'Standard'
bpy.context.view_layer.update()

# ---- added for rendering (the .blend has no active camera and no usable light): camera, sun
cam_auto = bpy.data.cameras.new('AutoCamera')
cam_auto.lens = 50.0
cam_auto.sensor_width = 36.0
cam_auto.clip_end = 1000.0
ob_auto_camera = bpy.data.objects.new('AutoCamera', cam_auto)
scene.collection.objects.link(ob_auto_camera)
ob_auto_camera.location = (1.95775, -2.36884, 1.5662)
ob_auto_camera.rotation_euler = (1.09748, -7.21219e-08, 0.694738)
scene.camera = ob_auto_camera
light_auto_sun = bpy.data.lights.new('AutoSun', 'SUN')
light_auto_sun.energy = 3.0
light_auto_sun.angle = 0.0523599
ob_auto_sun = bpy.data.objects.new('AutoSun', light_auto_sun)
scene.collection.objects.link(ob_auto_sun)
ob_auto_sun.rotation_euler = (0.872665, 0.174533, 0.523599)
bpy.context.view_layer.update()
